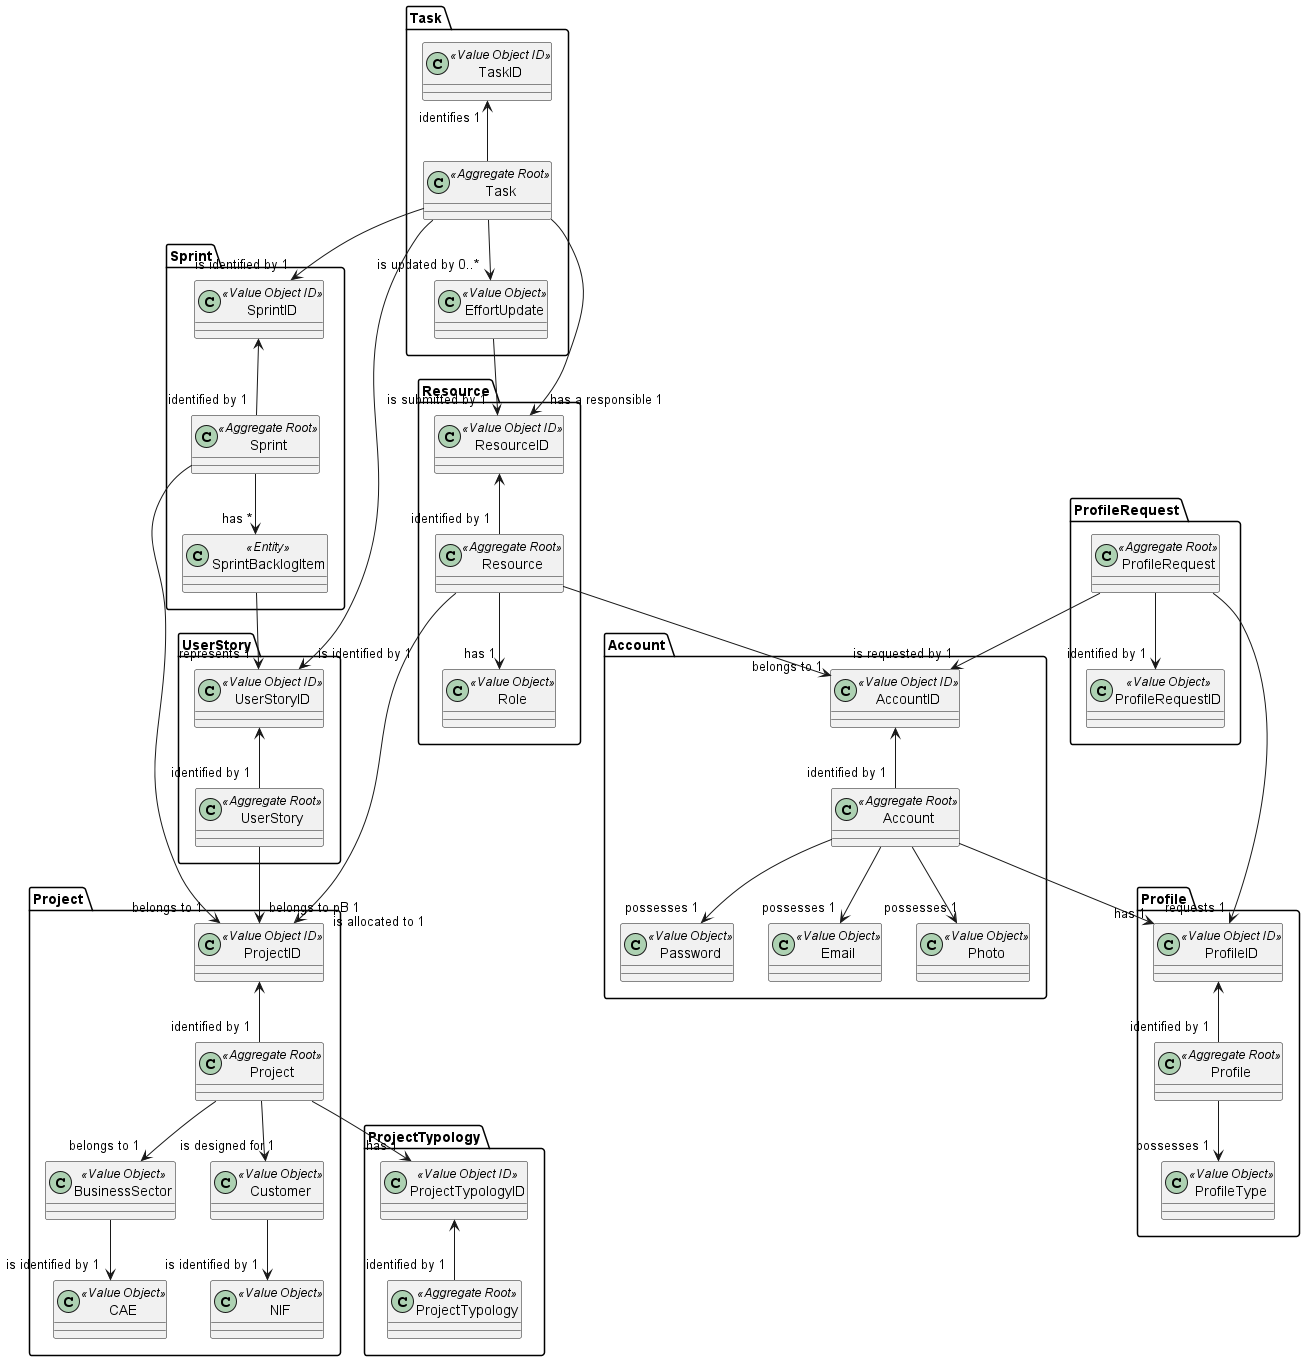

The diagram above was rendered by PlantUML. Its source (embedded in the PNG):
@startuml
'https://plantuml.com/class-diagram

package Sprint{
class Sprint << Aggregate Root >>
class SprintBacklogItem << Entity >>
class SprintID << Value Object ID >>
}


package Project{
class Project << Aggregate Root >>
class ProjectID << Value Object ID >>
class BusinessSector << Value Object >>
class Customer << Value Object >>
class CAE << Value Object >>
class NIF << Value Object >>

}



package UserStory{
class UserStory << Aggregate Root >>
class UserStoryID << Value Object ID >>
}

package ProjectTypology{
class ProjectTypology << Aggregate Root >>
class ProjectTypologyID << Value Object ID >>
}


package Resource{
class Resource<< Aggregate Root >>
class ResourceID << Value Object ID >>
class Role << Value Object >>

}


package Task{
class Task << Aggregate Root >>
class EffortUpdate << Value Object >>
class TaskID << Value Object ID >>
}


package Account{
class Account << Aggregate Root >>
class Password << Value Object >>
class Email << Value Object >>
class Photo << Value Object >>
class AccountID << Value Object ID >>
}


package Profile{
class Profile << Aggregate Root >>
class ProfileID << Value Object ID >>
class ProfileType << Value Object >>
}

package ProfileRequest{
class ProfileRequest << Aggregate Root >>
class ProfileRequestID << Value Object >>

}

Sprint --> "belongs to 1" ProjectID
ProjectID <-- "identified by 1" Project
Sprint --> "has *" SprintBacklogItem
SprintID <-- "identified by 1" Sprint
SprintBacklogItem --> "represents 1" UserStoryID
UserStoryID <-- "identified by 1" UserStory
Project --> "has 1" ProjectTypologyID
ProjectTypologyID <-- "identified by 1" ProjectTypology
Project --> "belongs to 1" BusinessSector
Resource --> "is allocated to 1" ProjectID
ResourceID <-- "identified by 1" Resource
Resource --> "has 1" Role
EffortUpdate --> "is submitted by 1" ResourceID
Resource --> "belongs to 1" AccountID
AccountID <-- "identified by 1" Account
Account --> "possesses 1" Email
Account --> "possesses 1" Password
Account --> "possesses 1" Photo
Account --> "has 1" ProfileID
ProfileID <-- "identified by 1" Profile
Profile --> "possesses 1" ProfileType
TaskID "identifies 1" <-- Task
Task --> "is updated by 0..*" EffortUpdate
Task --> "has a responsible 1" ResourceID
UserStory --> "belongs to pB 1" ProjectID
ProfileID "requests 1" <-- ProfileRequest
ProfileRequest --> "is requested by 1" AccountID
ProfileRequest -->  "identified by 1" ProfileRequestID
Project --> "is designed for 1" Customer
BusinessSector --> "is identified by 1" CAE
Customer --> "is identified by 1" NIF
Task --> "is identified by 1" SprintID
Task --> "is identified by 1" UserStoryID
@enduml